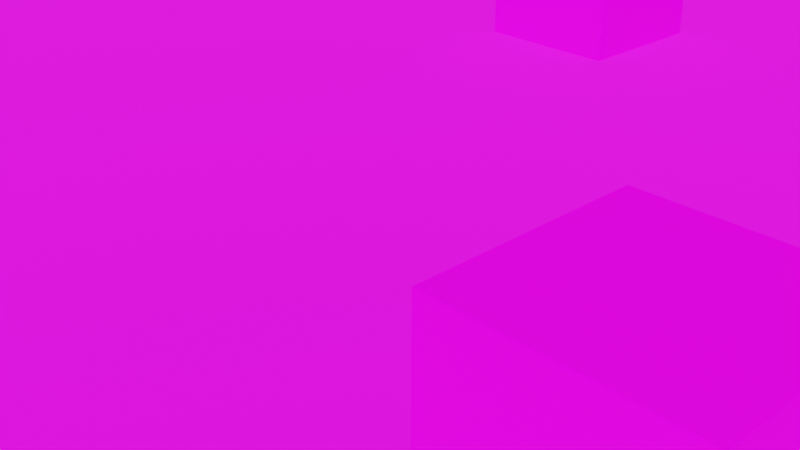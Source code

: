 # Source: world.blend  (saved by Blender 2.80.75; exported with 4.5.12 LTS)
import bpy
from mathutils import Matrix  # noqa: F401  (used for matrix-valued properties, if any)

bpy.ops.wm.read_factory_settings(use_empty=True)
scene = bpy.context.scene
scene.name = 'Scene'

# ---- collections
col_collection = bpy.data.collections.new('Collection'); scene.collection.children.link(col_collection)

# ---- images (referenced by path relative to the original .blend; pixels are not part of the script)
import os
ASSET_DIR = os.environ.get("B2B_ASSET_DIR", "")  # directory of the original .blend (textures are referenced by path, not embedded)
HERE = os.path.dirname(os.path.abspath(__file__))  # packed textures are extracted next to this script under _unpacked/

def load_image(name, relpath, width, height, colorspace="sRGB"):
    """Load a texture the original file referenced (path relative to the .blend, or extracted next to this script)."""
    p = next((c for c in (os.path.join(HERE, relpath), os.path.join(ASSET_DIR, relpath)) if relpath and os.path.exists(c)), "")
    if p:
        img = bpy.data.images.load(p, check_existing=True)
        img.name = name
    else:  # same state as the original file: an image datablock whose file is absent (Cycles renders it pink)
        img = bpy.data.images.new(name, width, height)
        img.source = "FILE"
        img.filepath = "//" + (relpath or name)
    img.colorspace_settings.name = colorspace
    return img
img_lightmap = load_image('Lightmap', '', 1024, 1024, 'sRGB')
img_tex_a_png = load_image('tex_a.png', 'tex_a.png', 1024, 1024, 'sRGB')
img_sunrise_exr = load_image('sunrise.exr', 'sunrise.exr', 1024, 1024, 'Linear Rec.709')

# ---- materials (node trees are filled in below, after node groups)
mat_material = bpy.data.materials.new('Material')
mat_material.alpha_threshold = 0.0
mat_material.line_color = (0.0, 0.0, 0.0, 1.0)
mat_material_001 = bpy.data.materials.new('Material.001')

# ---- material node trees
mat_material.use_nodes = True; mat_material.node_tree.nodes.clear()
_N = mat_material.node_tree.nodes; _L = mat_material.node_tree.links
n0 = _N.new('ShaderNodeOutputMaterial'); n0.name = 'Material Output'; n0.location = (300, 300)
n1 = _N.new('ShaderNodeBsdfPrincipled'); n1.name = 'Principled BSDF'; n1.location = (10, 300)
n1.distribution = 'GGX'
n1.subsurface_method = 'BURLEY'
n1.inputs[2].default_value = 1.0
n1.inputs[3].default_value = 1.45
n1.inputs[27].default_value = (0.0, 0.0, 0.0, 1.0)
n1.inputs[28].default_value = 1.0
n2 = _N.new('ShaderNodeTexImage'); n2.name = 'Image Texture.001'; n2.location = (-405, -41)
n2.image = img_lightmap
n3 = _N.new('ShaderNodeTexImage'); n3.name = 'Image Texture'; n3.location = (-458, 299)
n3.image = img_tex_a_png
_L.new(n1.outputs[0], n0.inputs[0])
_L.new(n2.outputs[0], n1.inputs[0])
n0.is_active_output = True
mat_material_001.use_nodes = True; mat_material_001.node_tree.nodes.clear()
_N = mat_material_001.node_tree.nodes; _L = mat_material_001.node_tree.links
n0 = _N.new('ShaderNodeOutputMaterial'); n0.name = 'Material Output'; n0.location = (300, 300)
n1 = _N.new('ShaderNodeBsdfPrincipled'); n1.name = 'Principled BSDF'; n1.location = (10, 300)
n1.distribution = 'GGX'
n1.subsurface_method = 'BURLEY'
n1.inputs[3].default_value = 1.45
n1.inputs[27].default_value = (0.0, 0.0, 0.0, 1.0)
n1.inputs[28].default_value = 1.0
n2 = _N.new('ShaderNodeTexImage'); n2.name = 'Image Texture'; n2.location = (-437, 80)
n2.image = img_lightmap
_L.new(n1.outputs[0], n0.inputs[0])
_L.new(n2.outputs[0], n1.inputs[0])
n0.is_active_output = True

# ---- world
world_world = bpy.data.worlds.new('World'); scene.world = world_world
world_world.use_nodes = True; world_world.node_tree.nodes.clear()
_N = world_world.node_tree.nodes; _L = world_world.node_tree.links
n0 = _N.new('ShaderNodeOutputWorld'); n0.name = 'World Output'; n0.location = (300, 300)
n1 = _N.new('ShaderNodeBackground'); n1.name = 'Background'; n1.location = (10, 300)
n2 = _N.new('ShaderNodeTexEnvironment'); n2.name = 'Environment Texture'; n2.location = (-280, 280)
n2.image = img_sunrise_exr
_L.new(n1.outputs[0], n0.inputs[0])
_L.new(n2.outputs[0], n1.inputs[0])
n0.is_active_output = True
world_world.color = (0.05088, 0.05088, 0.05088)
world_world.use_sun_shadow = False
world_world.sun_shadow_jitter_overblur = 0.0

# ---- cameras
cam_camera = bpy.data.cameras.new('Camera')
cam_camera.clip_end = 100.0
cam_camera.ortho_scale = 7.314

# ---- meshes
me_cube = bpy.data.meshes.new('Cube')
me_cube.from_pydata([(5.486, -1.186, 1.895), (5.486, -1.186, -0.1048), (5.486, -3.186, 1.895), (5.486, -3.186, -0.1048), (3.486, -1.186, 1.895), (3.486, -1.186, -0.1048), (3.486, -3.186, 1.895), (3.486, -3.186, -0.1048), (-13.86, -13.86, 0.0), (13.86, -13.86, 0.0), (-13.86, 13.86, 0.0), (13.86, 13.86, 0.0), (-3.449, -4.491, 1.895), (-3.449, -4.491, -0.1048), (-3.449, -6.491, 1.895), (-3.449, -6.491, -0.1048), (-5.449, -4.491, 1.895), (-5.449, -4.491, -0.1048), (-5.449, -6.491, 1.895), (-5.449, -6.491, -0.1048), (-1.755, 7.556, 1.895), (-1.755, 7.556, -0.1048), (-1.755, 5.556, 1.895), (-1.755, 5.556, -0.1048), (-3.755, 7.556, 1.895), (-3.755, 7.556, -0.1048), (-3.755, 5.556, 1.895), (-3.755, 5.556, -0.1048)], [], [(0, 4, 6, 2), (3, 2, 6, 7), (7, 6, 4, 5), (5, 1, 3, 7), (1, 0, 2, 3), (5, 4, 0, 1), (8, 9, 11, 10), (12, 16, 18, 14), (15, 14, 18, 19), (19, 18, 16, 17), (17, 13, 15, 19), (13, 12, 14, 15), (17, 16, 12, 13), (20, 24, 26, 22), (23, 22, 26, 27), (27, 26, 24, 25), (25, 21, 23, 27), (21, 20, 22, 23), (25, 24, 20, 21)])
me_cube.polygons.foreach_set('material_index', [1, 1, 1, 1, 1, 1, 0, 1, 1, 1, 1, 1, 1, 1, 1, 1, 1, 1, 1])
_uv = me_cube.uv_layers.new(name='Diffuse')
_uv.uv.foreach_set('vector', [0.5383, 0.9327, 0.5383, 1.0, 0.471, 1.0, 0.471, 0.9327, 0.9327, 0.2019, 0.9327, 0.1346, 1.0, 0.1346, 1.0, 0.2019, 1.0, 0.1346, 0.9327, 0.1346, 0.9327, 0.06729, 1.0, 0.06729, 0.4037, 1.0, 0.4037, 0.9327, 0.471, 0.9327, 0.471, 1.0, 1.0, 0.2019, 1.0, 0.2691, 0.9327, 0.2691, 0.9327, 0.2019, 0.1346, 1.0, 0.06729, 1.0, 0.06729, 0.9327, 0.1346, 0.9327, 1.925e-07, 0.9327, 0.0, 1.925e-07, 0.9327, 0.0, 0.9327, 0.9327, 1.0, 0.5383, 0.9327, 0.5383, 0.9327, 0.471, 1.0, 0.471, 0.1346, 1.0, 0.1346, 0.9327, 0.2019, 0.9327, 0.2019, 1.0, 0.6056, 1.0, 0.5383, 1.0, 0.5383, 0.9327, 0.6056, 0.9327, 0.9327, 0.4037, 1.0, 0.4037, 1.0, 0.471, 0.9327, 0.471, 0.4037, 1.0, 0.3364, 1.0, 0.3364, 0.9327, 0.4037, 0.9327, 0.3364, 1.0, 0.2691, 1.0, 0.2691, 0.9327, 0.3364, 0.9327, 0.2691, 0.9327, 0.2691, 1.0, 0.2019, 1.0, 0.2019, 0.9327, 0.9327, 0.3364, 0.9327, 0.2691, 1.0, 0.2691, 1.0, 0.3364, 1.0, 0.6056, 0.9327, 0.6056, 0.9327, 0.5383, 1.0, 0.5383, 0.9327, 0.4037, 0.9327, 0.3364, 1.0, 0.3364, 1.0, 0.4037, 0.06729, 1.0, 2.005e-08, 1.0, 0.0, 0.9327, 0.06729, 0.9327, 0.9327, 0.06729, 0.9327, 4.011e-09, 1.0, 0.0, 1.0, 0.06729])
_uv = me_cube.uv_layers.new(name='Lightmap')
_uv.uv.foreach_set('vector', [0.299, 0.8899, 0.201, 0.8899, 0.201, 0.999, 0.299, 0.999, 0.899, 0.2232, 0.801, 0.2232, 0.801, 0.3323, 0.899, 0.3323, 0.099, 0.8899, 0.001001, 0.8899, 0.001001, 0.999, 0.099, 0.999, 0.899, 0.001001, 0.801, 0.001001, 0.801, 0.1101, 0.899, 0.1101, 0.199, 0.8899, 0.101, 0.8899, 0.101, 0.999, 0.199, 0.999, 0.899, 0.1121, 0.801, 0.1121, 0.801, 0.2212, 0.899, 0.2212, 0.799, 0.001001, 0.001001, 0.001001, 0.001001, 0.8879, 0.799, 0.8879, 0.399, 0.8899, 0.301, 0.8899, 0.301, 0.999, 0.399, 0.999, 0.899, 0.3343, 0.801, 0.3343, 0.801, 0.4434, 0.899, 0.4434, 0.899, 0.4454, 0.801, 0.4454, 0.801, 0.5546, 0.899, 0.5546, 0.499, 0.8899, 0.401, 0.8899, 0.401, 0.999, 0.499, 0.999, 0.599, 0.8899, 0.501, 0.8899, 0.501, 0.999, 0.599, 0.999, 0.899, 0.5566, 0.801, 0.5566, 0.801, 0.6657, 0.899, 0.6657, 0.899, 0.6677, 0.801, 0.6677, 0.801, 0.7768, 0.899, 0.7768, 0.699, 0.8899, 0.601, 0.8899, 0.601, 0.999, 0.699, 0.999, 0.799, 0.8899, 0.701, 0.8899, 0.701, 0.999, 0.799, 0.999, 0.899, 0.7788, 0.801, 0.7788, 0.801, 0.8879, 0.899, 0.8879, 0.899, 0.8899, 0.801, 0.8899, 0.801, 0.999, 0.899, 0.999, 0.999, 0.001001, 0.901, 0.001001, 0.901, 0.1101, 0.999, 0.1101])
_uv.active_render = True
me_cube.materials.append(mat_material)
me_cube.materials.append(mat_material_001)
me_cube.use_remesh_preserve_volume = False
me_cube.use_remesh_preserve_attributes = False
me_cube.use_mirror_vertex_groups = False
me_cube.update()

# ---- objects
ob_cube = bpy.data.objects.new('Cube', me_cube)
ob_camera = bpy.data.objects.new('Camera', cam_camera)

# ---- transforms, parenting, visibility, modifiers, constraints
ob_cube.location = (0.0, 0.0, 0.0)
ob_cube.lock_rotations_4d = False
ob_cube.empty_display_type = 'ARROWS'
ob_cube.lineart.crease_threshold = 0.0
ob_camera.location = (7.359, -6.926, 4.958)
ob_camera.rotation_euler = (1.109, 0.0, 0.8149)
ob_camera.lock_rotations_4d = False
ob_camera.empty_display_type = 'ARROWS'
ob_camera.color = (0.0, 0.0, 0.0, 0.0)
ob_camera.display_type = 'WIRE'
ob_camera.lineart.crease_threshold = 0.0

# ---- collection membership
col_collection.objects.link(ob_cube)
col_collection.objects.link(ob_camera)

# ---- scene / render settings (as saved in the file)
scene.camera = ob_camera
scene.frame_start = 1; scene.frame_end = 250; scene.frame_set(1)
scene.render.engine = 'CYCLES'
scene.cycles.use_denoising = False
scene.cycles.samples = 128
scene.cycles.sampling_pattern = 'TABULATED_SOBOL'
scene.cycles.use_adaptive_sampling = False
scene.cycles.use_light_tree = False
scene.view_settings.view_transform = 'Filmic'
bpy.context.view_layer.update()

# ---- added for rendering (the .blend has no usable light): sun
light_auto_sun = bpy.data.lights.new('AutoSun', 'SUN')
light_auto_sun.energy = 3.0
light_auto_sun.angle = 0.0523599
ob_auto_sun = bpy.data.objects.new('AutoSun', light_auto_sun)
scene.collection.objects.link(ob_auto_sun)
ob_auto_sun.rotation_euler = (0.872665, 0.174533, 0.523599)
bpy.context.view_layer.update()
